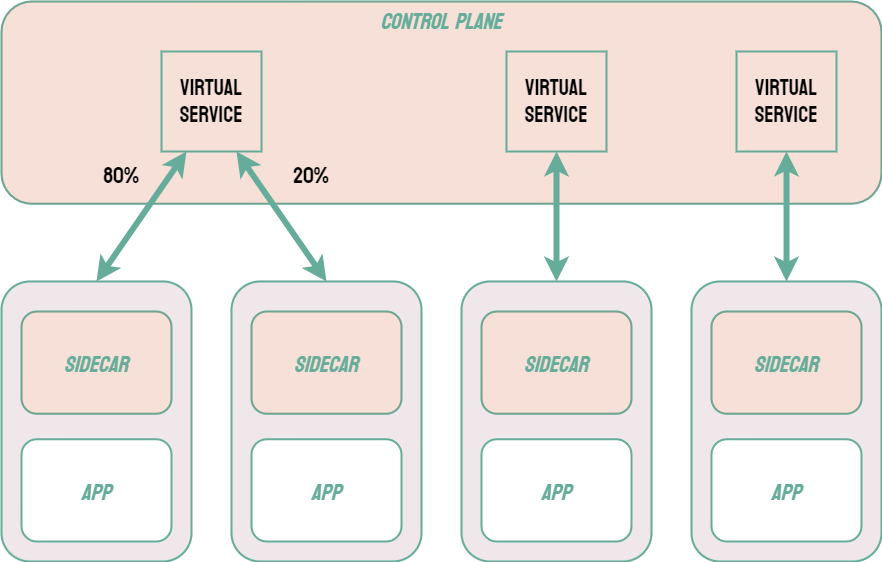

The diagram above was exported from draw.io. Its source (the exported page's mxGraphModel, read from the mxfile embedded in the PNG):
<mxGraphModel dx="-1978" dy="-363" grid="1" gridSize="10" guides="1" tooltips="1" connect="1" arrows="1" fold="1" page="1" pageScale="1" pageWidth="850" pageHeight="1100" math="0" shadow="0">
  <root>
    <mxCell id="0" />
    <mxCell id="1" parent="0" />
    <mxCell id="2" value="" style="fillColor=none;strokeColor=#66AC9A;verticalAlign=middle;fontStyle=2;fontColor=#66AC9A;strokeWidth=2;fontFamily=Koulen;fontSource=https%3A%2F%2Ffonts.googleapis.com%2Fcss%3Ffamily%3DKoulen;shadow=0;sketch=0;glass=0;rounded=1;fontSize=22;" vertex="1" parent="1">
      <mxGeometry x="3870" y="1260" width="880" height="202.25" as="geometry" />
    </mxCell>
    <mxCell id="3" value="Control Plane" style="fillColor=#D16535;strokeColor=#66AC9A;verticalAlign=top;fontStyle=2;fontColor=#66AC9A;strokeWidth=2;fontFamily=Koulen;fontSource=https%3A%2F%2Ffonts.googleapis.com%2Fcss%3Ffamily%3DKoulen;shadow=0;sketch=0;glass=0;rounded=1;fontSize=22;opacity=20;" vertex="1" parent="1">
      <mxGeometry x="3870" y="1260" width="880" height="202.25" as="geometry" />
    </mxCell>
    <mxCell id="4" value="" style="fillColor=#69163E;strokeColor=#66AC9A;verticalAlign=bottom;fontStyle=0;fontColor=#66AC9A;strokeWidth=2;fontFamily=Koulen Regular;fontSource=https%3A%2F%2Ffonts.googleapis.com%2Fcss%3Ffamily%3DKoulen%2BRegular;shadow=0;sketch=0;glass=0;rounded=1;fontSize=20;opacity=10;" vertex="1" parent="1">
      <mxGeometry x="4560" y="1539.37" width="190" height="280" as="geometry" />
    </mxCell>
    <mxCell id="5" value="" style="fillColor=#69163E;strokeColor=#66AC9A;verticalAlign=bottom;fontStyle=0;fontColor=#66AC9A;strokeWidth=2;fontFamily=Koulen Regular;fontSource=https%3A%2F%2Ffonts.googleapis.com%2Fcss%3Ffamily%3DKoulen%2BRegular;shadow=0;sketch=0;glass=0;rounded=1;fontSize=20;opacity=10;" vertex="1" parent="1">
      <mxGeometry x="4330" y="1539.37" width="190" height="280" as="geometry" />
    </mxCell>
    <mxCell id="6" value="" style="fillColor=#69163E;strokeColor=#66AC9A;verticalAlign=bottom;fontStyle=0;fontColor=#66AC9A;strokeWidth=2;fontFamily=Koulen Regular;fontSource=https%3A%2F%2Ffonts.googleapis.com%2Fcss%3Ffamily%3DKoulen%2BRegular;shadow=0;sketch=0;glass=0;rounded=1;fontSize=20;opacity=10;" vertex="1" parent="1">
      <mxGeometry x="4100" y="1539.37" width="190" height="280" as="geometry" />
    </mxCell>
    <mxCell id="7" value="" style="fillColor=#69163E;strokeColor=#66AC9A;verticalAlign=bottom;fontStyle=0;fontColor=#66AC9A;strokeWidth=2;fontFamily=Koulen Regular;fontSource=https%3A%2F%2Ffonts.googleapis.com%2Fcss%3Ffamily%3DKoulen%2BRegular;shadow=0;sketch=0;glass=0;rounded=1;fontSize=20;opacity=10;" vertex="1" parent="1">
      <mxGeometry x="3870" y="1539.37" width="190" height="280" as="geometry" />
    </mxCell>
    <mxCell id="8" value="" style="fillColor=none;strokeColor=#66AC9A;verticalAlign=bottom;fontStyle=0;fontColor=#66AC9A;strokeWidth=2;fontFamily=Koulen Regular;fontSource=https%3A%2F%2Ffonts.googleapis.com%2Fcss%3Ffamily%3DKoulen%2BRegular;shadow=0;sketch=0;glass=0;rounded=1;fontSize=20;" vertex="1" parent="1">
      <mxGeometry x="4100" y="1540" width="190" height="280" as="geometry" />
    </mxCell>
    <mxCell id="9" value="" style="fillColor=none;strokeColor=#66AC9A;verticalAlign=bottom;fontStyle=0;fontColor=#66AC9A;strokeWidth=2;fontFamily=Koulen Regular;fontSource=https%3A%2F%2Ffonts.googleapis.com%2Fcss%3Ffamily%3DKoulen%2BRegular;shadow=0;sketch=0;glass=0;rounded=1;fontSize=20;" vertex="1" parent="1">
      <mxGeometry x="3870" y="1540" width="190" height="280" as="geometry" />
    </mxCell>
    <mxCell id="10" value="" style="fillColor=none;strokeColor=#66AC9A;verticalAlign=bottom;fontStyle=0;fontColor=#66AC9A;strokeWidth=2;fontFamily=Koulen Regular;fontSource=https%3A%2F%2Ffonts.googleapis.com%2Fcss%3Ffamily%3DKoulen%2BRegular;shadow=0;sketch=0;glass=0;rounded=1;fontSize=20;" vertex="1" parent="1">
      <mxGeometry x="4330" y="1540" width="190" height="280" as="geometry" />
    </mxCell>
    <mxCell id="11" value="" style="fillColor=none;strokeColor=#66AC9A;verticalAlign=bottom;fontStyle=0;fontColor=#66AC9A;strokeWidth=2;fontFamily=Koulen Regular;fontSource=https%3A%2F%2Ffonts.googleapis.com%2Fcss%3Ffamily%3DKoulen%2BRegular;shadow=0;sketch=0;glass=0;rounded=1;fontSize=20;" vertex="1" parent="1">
      <mxGeometry x="4560" y="1540" width="190" height="280" as="geometry" />
    </mxCell>
    <mxCell id="12" value="" style="fillColor=default;strokeColor=#66AC9A;verticalAlign=middle;fontStyle=2;fontColor=#66AC9A;strokeWidth=2;fontFamily=Koulen;fontSource=https%3A%2F%2Ffonts.googleapis.com%2Fcss%3Ffamily%3DKoulen;shadow=0;sketch=0;glass=0;rounded=1;fontSize=22;" vertex="1" parent="1">
      <mxGeometry x="4120" y="1570" width="150" height="102.25" as="geometry" />
    </mxCell>
    <mxCell id="13" value="" style="fillColor=default;strokeColor=#66AC9A;verticalAlign=middle;fontStyle=2;fontColor=#66AC9A;strokeWidth=2;fontFamily=Koulen;fontSource=https%3A%2F%2Ffonts.googleapis.com%2Fcss%3Ffamily%3DKoulen;shadow=0;sketch=0;glass=0;rounded=1;fontSize=22;" vertex="1" parent="1">
      <mxGeometry x="3890" y="1570" width="150" height="102.25" as="geometry" />
    </mxCell>
    <mxCell id="14" value="" style="fillColor=default;strokeColor=#66AC9A;verticalAlign=middle;fontStyle=2;fontColor=#66AC9A;strokeWidth=2;fontFamily=Koulen;fontSource=https%3A%2F%2Ffonts.googleapis.com%2Fcss%3Ffamily%3DKoulen;shadow=0;sketch=0;glass=0;rounded=1;fontSize=22;" vertex="1" parent="1">
      <mxGeometry x="4350" y="1570" width="150" height="102.25" as="geometry" />
    </mxCell>
    <mxCell id="15" value="" style="fillColor=default;strokeColor=#66AC9A;verticalAlign=middle;fontStyle=2;fontColor=#66AC9A;strokeWidth=2;fontFamily=Koulen;fontSource=https%3A%2F%2Ffonts.googleapis.com%2Fcss%3Ffamily%3DKoulen;shadow=0;sketch=0;glass=0;rounded=1;fontSize=22;" vertex="1" parent="1">
      <mxGeometry x="4580" y="1570" width="150" height="102.25" as="geometry" />
    </mxCell>
    <mxCell id="16" value="Sidecar" style="fillColor=#D16535;strokeColor=#66AC9A;verticalAlign=middle;fontStyle=2;fontColor=#66AC9A;strokeWidth=2;fontFamily=Koulen;fontSource=https%3A%2F%2Ffonts.googleapis.com%2Fcss%3Ffamily%3DKoulen;shadow=0;sketch=0;glass=0;rounded=1;fontSize=22;opacity=20;" vertex="1" parent="1">
      <mxGeometry x="4120" y="1570" width="150" height="102.25" as="geometry" />
    </mxCell>
    <mxCell id="17" value="" style="endArrow=classic;startArrow=classic;html=1;fontFamily=Koulen;fontSource=https%3A%2F%2Ffonts.googleapis.com%2Fcss%3Ffamily%3DKoulen;fontSize=16;fontColor=none;strokeWidth=6;exitX=0.5;exitY=0;exitDx=0;exitDy=0;rounded=0;strokeColor=#66AC9A;entryX=0.75;entryY=1;entryDx=0;entryDy=0;" edge="1" source="8" target="28" parent="1">
      <mxGeometry width="50" height="50" relative="1" as="geometry">
        <mxPoint x="4200" y="1350" as="sourcePoint" />
        <mxPoint x="4100" y="1360" as="targetPoint" />
      </mxGeometry>
    </mxCell>
    <mxCell id="18" value="App" style="fillColor=default;strokeColor=#66AC9A;verticalAlign=middle;fontStyle=2;fontColor=#66AC9A;strokeWidth=2;fontFamily=Koulen;fontSource=https%3A%2F%2Ffonts.googleapis.com%2Fcss%3Ffamily%3DKoulen;shadow=0;sketch=0;glass=0;rounded=1;fontSize=22;" vertex="1" parent="1">
      <mxGeometry x="4120" y="1697.75" width="150" height="102.25" as="geometry" />
    </mxCell>
    <mxCell id="19" value="Sidecar" style="fillColor=#D16535;strokeColor=#66AC9A;verticalAlign=middle;fontStyle=2;fontColor=#66AC9A;strokeWidth=2;fontFamily=Koulen;fontSource=https%3A%2F%2Ffonts.googleapis.com%2Fcss%3Ffamily%3DKoulen;shadow=0;sketch=0;glass=0;rounded=1;fontSize=22;opacity=20;" vertex="1" parent="1">
      <mxGeometry x="3890" y="1570" width="150" height="102.25" as="geometry" />
    </mxCell>
    <mxCell id="20" value="" style="endArrow=classic;startArrow=classic;html=1;fontFamily=Koulen;fontSource=https%3A%2F%2Ffonts.googleapis.com%2Fcss%3Ffamily%3DKoulen;fontSize=16;fontColor=none;strokeWidth=6;exitX=0.5;exitY=0;exitDx=0;exitDy=0;rounded=0;strokeColor=#66AC9A;entryX=0.25;entryY=1;entryDx=0;entryDy=0;" edge="1" source="9" target="28" parent="1">
      <mxGeometry width="50" height="50" relative="1" as="geometry">
        <mxPoint x="3970" y="1350" as="sourcePoint" />
        <mxPoint x="4070" y="1366" as="targetPoint" />
      </mxGeometry>
    </mxCell>
    <mxCell id="21" value="App" style="fillColor=default;strokeColor=#66AC9A;verticalAlign=middle;fontStyle=2;fontColor=#66AC9A;strokeWidth=2;fontFamily=Koulen;fontSource=https%3A%2F%2Ffonts.googleapis.com%2Fcss%3Ffamily%3DKoulen;shadow=0;sketch=0;glass=0;rounded=1;fontSize=22;" vertex="1" parent="1">
      <mxGeometry x="3890" y="1697.75" width="150" height="102.25" as="geometry" />
    </mxCell>
    <mxCell id="22" value="Sidecar" style="fillColor=#D16535;strokeColor=#66AC9A;verticalAlign=middle;fontStyle=2;fontColor=#66AC9A;strokeWidth=2;fontFamily=Koulen;fontSource=https%3A%2F%2Ffonts.googleapis.com%2Fcss%3Ffamily%3DKoulen;shadow=0;sketch=0;glass=0;rounded=1;fontSize=22;opacity=20;" vertex="1" parent="1">
      <mxGeometry x="4350" y="1570" width="150" height="102.25" as="geometry" />
    </mxCell>
    <mxCell id="23" value="" style="endArrow=classic;startArrow=classic;html=1;fontFamily=Koulen;fontSource=https%3A%2F%2Ffonts.googleapis.com%2Fcss%3Ffamily%3DKoulen;fontSize=16;fontColor=none;strokeWidth=6;exitX=0.5;exitY=0;exitDx=0;exitDy=0;rounded=0;strokeColor=#66AC9A;entryX=0.5;entryY=1;entryDx=0;entryDy=0;" edge="1" source="10" target="29" parent="1">
      <mxGeometry width="50" height="50" relative="1" as="geometry">
        <mxPoint x="4430" y="1350" as="sourcePoint" />
        <mxPoint x="4423.4" y="1463.6815" as="targetPoint" />
      </mxGeometry>
    </mxCell>
    <mxCell id="24" value="app" style="fillColor=default;strokeColor=#66AC9A;verticalAlign=middle;fontStyle=2;fontColor=#66AC9A;strokeWidth=2;fontFamily=Koulen;fontSource=https%3A%2F%2Ffonts.googleapis.com%2Fcss%3Ffamily%3DKoulen;shadow=0;sketch=0;glass=0;rounded=1;fontSize=22;" vertex="1" parent="1">
      <mxGeometry x="4350" y="1697.75" width="150" height="102.25" as="geometry" />
    </mxCell>
    <mxCell id="25" value="Sidecar" style="fillColor=#D16535;strokeColor=#66AC9A;verticalAlign=middle;fontStyle=2;fontColor=#66AC9A;strokeWidth=2;fontFamily=Koulen;fontSource=https%3A%2F%2Ffonts.googleapis.com%2Fcss%3Ffamily%3DKoulen;shadow=0;sketch=0;glass=0;rounded=1;fontSize=22;opacity=20;" vertex="1" parent="1">
      <mxGeometry x="4580" y="1570" width="150" height="102.25" as="geometry" />
    </mxCell>
    <mxCell id="26" value="" style="endArrow=classic;startArrow=classic;html=1;fontFamily=Koulen;fontSource=https%3A%2F%2Ffonts.googleapis.com%2Fcss%3Ffamily%3DKoulen;fontSize=16;fontColor=none;strokeWidth=6;exitX=0.5;exitY=0;exitDx=0;exitDy=0;rounded=0;strokeColor=#66AC9A;entryX=0.5;entryY=1;entryDx=0;entryDy=0;" edge="1" source="11" target="30" parent="1">
      <mxGeometry width="50" height="50" relative="1" as="geometry">
        <mxPoint x="4660" y="1350" as="sourcePoint" />
        <mxPoint x="4653.4" y="1463.6815" as="targetPoint" />
      </mxGeometry>
    </mxCell>
    <mxCell id="27" value="App" style="fillColor=default;strokeColor=#66AC9A;verticalAlign=middle;fontStyle=2;fontColor=#66AC9A;strokeWidth=2;fontFamily=Koulen;fontSource=https%3A%2F%2Ffonts.googleapis.com%2Fcss%3Ffamily%3DKoulen;shadow=0;sketch=0;glass=0;rounded=1;fontSize=22;" vertex="1" parent="1">
      <mxGeometry x="4580" y="1697.75" width="150" height="102.25" as="geometry" />
    </mxCell>
    <mxCell id="28" value="&lt;font face=&quot;Koulen&quot; data-font-src=&quot;https://fonts.googleapis.com/css?family=Koulen&quot; style=&quot;font-size: 22px&quot;&gt;Virtual Service&lt;/font&gt;" style="rounded=0;whiteSpace=wrap;html=1;strokeColor=#66AC9A;strokeWidth=2;fillColor=none;" vertex="1" parent="1">
      <mxGeometry x="4030" y="1310" width="100" height="100" as="geometry" />
    </mxCell>
    <mxCell id="29" value="&lt;font face=&quot;Koulen&quot; data-font-src=&quot;https://fonts.googleapis.com/css?family=Koulen&quot; style=&quot;font-size: 22px&quot;&gt;Virtual Service&lt;/font&gt;" style="rounded=0;whiteSpace=wrap;html=1;strokeColor=#66AC9A;strokeWidth=2;fillColor=none;" vertex="1" parent="1">
      <mxGeometry x="4375" y="1310" width="100" height="100" as="geometry" />
    </mxCell>
    <mxCell id="30" value="&lt;font face=&quot;Koulen&quot; data-font-src=&quot;https://fonts.googleapis.com/css?family=Koulen&quot; style=&quot;font-size: 22px&quot;&gt;Virtual Service&lt;/font&gt;" style="rounded=0;whiteSpace=wrap;html=1;strokeColor=#66AC9A;strokeWidth=2;fillColor=none;" vertex="1" parent="1">
      <mxGeometry x="4605" y="1310" width="100" height="100" as="geometry" />
    </mxCell>
    <mxCell id="31" value="20%" style="text;html=1;strokeColor=none;fillColor=none;align=center;verticalAlign=middle;whiteSpace=wrap;rounded=0;fontFamily=Koulen;fontSource=https%3A%2F%2Ffonts.googleapis.com%2Fcss%3Ffamily%3DKoulen;fontSize=22;" vertex="1" parent="1">
      <mxGeometry x="4150" y="1420" width="60" height="30" as="geometry" />
    </mxCell>
    <mxCell id="32" value="80%" style="text;html=1;strokeColor=none;fillColor=none;align=center;verticalAlign=middle;whiteSpace=wrap;rounded=0;fontFamily=Koulen;fontSource=https%3A%2F%2Ffonts.googleapis.com%2Fcss%3Ffamily%3DKoulen;fontSize=22;" vertex="1" parent="1">
      <mxGeometry x="3960" y="1420" width="60" height="30" as="geometry" />
    </mxCell>
  </root>
</mxGraphModel>